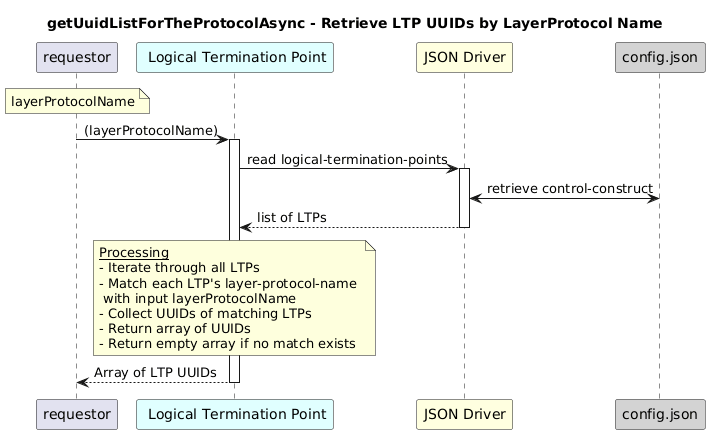

The diagram above was rendered by PlantUML. Its source (embedded in the PNG):
@startuml
skinparam responseMessageBelowArrow true

title
getUuidListForTheProtocolAsync - Retrieve LTP UUIDs by LayerProtocol Name
end title

participant "requestor" as requestor
participant " Logical Termination Point" as ltpRes #LightCyan
participant "JSON Driver" as jd #LightYellow
participant "config.json" as cfg #LightGrey

note over requestor
   layerProtocolName
end note

requestor -> ltpRes: (layerProtocolName)
activate ltpRes

ltpRes -> jd: read logical-termination-points
activate jd

jd <-> cfg: retrieve control-construct

jd --> ltpRes: list of LTPs
deactivate jd

note over ltpRes
  <u>Processing</u>
  - Iterate through all LTPs  
  - Match each LTP's layer-protocol-name 
   with input layerProtocolName  
  - Collect UUIDs of matching LTPs  
  - Return array of UUIDs  
  - Return empty array if no match exists
end note

ltpRes --> requestor: Array of LTP UUIDs 
deactivate ltpRes
@enduml